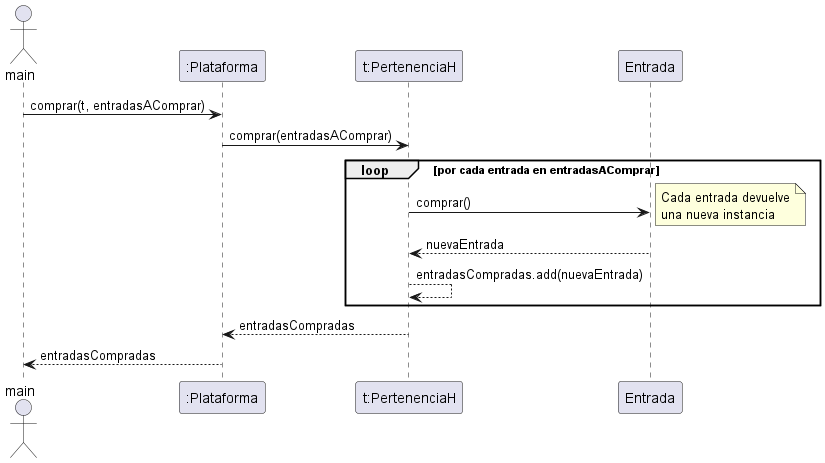

The diagram above was rendered by PlantUML. Its source (embedded in the PNG):
@startuml


actor main
participant ":Plataforma" as plat
participant "t:PertenenciaH" as t
participant "Entrada" as entrada

main -> plat : comprar(t, entradasAComprar)
plat -> t : comprar(entradasAComprar)

loop por cada entrada en entradasAComprar
t -> entrada : comprar()
note right
Cada entrada devuelve
una nueva instancia
end note
entrada --> t : nuevaEntrada
t --> t : entradasCompradas.add(nuevaEntrada)

end
t --> plat : entradasCompradas

plat --> main : entradasCompradas




@enduml